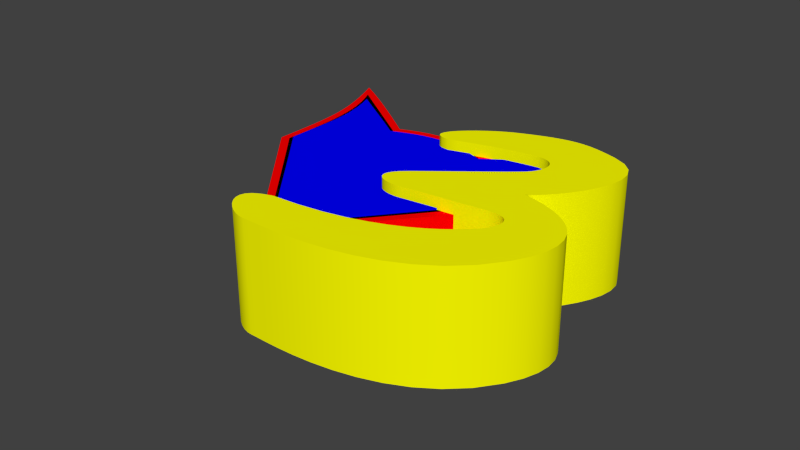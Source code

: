 # Source: swat_cats_logo_3_misaels.blend  (saved by Blender 2.75.0; exported with 4.5.12 LTS)
import bpy
from mathutils import Matrix  # noqa: F401  (used for matrix-valued properties, if any)

bpy.ops.wm.read_factory_settings(use_empty=True)
scene = bpy.context.scene
scene.name = 'Scene'

# ---- collections
col_collection_1 = bpy.data.collections.new('Collection 1'); scene.collection.children.link(col_collection_1)

# ---- materials (node trees are filled in below, after node groups)
mat_yellow = bpy.data.materials.new('yellow')
mat_yellow.alpha_threshold = 0.0
mat_yellow.use_transparent_shadow = False
mat_yellow.diffuse_color = (1.0, 1.0, 0.0, 1.0)
mat_yellow.roughness = 0.5
mat_blue = bpy.data.materials.new('blue')
mat_blue.alpha_threshold = 0.0
mat_blue.use_transparent_shadow = False
mat_blue.diffuse_color = (0.0, 0.0, 1.0, 1.0)
mat_blue.roughness = 0.5
mat_black = bpy.data.materials.new('black')
mat_black.alpha_threshold = 0.0
mat_black.use_transparent_shadow = False
mat_black.diffuse_color = (0.0, 0.0, 0.0, 1.0)
mat_black.roughness = 0.5
mat_red = bpy.data.materials.new('red')
mat_red.alpha_threshold = 0.0
mat_red.use_transparent_shadow = False
mat_red.diffuse_color = (1.0, 0.0, 0.0, 1.0)
mat_red.roughness = 0.5

# ---- material node trees

# ---- world
world_world = bpy.data.worlds.new('World'); scene.world = world_world
world_world.color = (0.05088, 0.05088, 0.05088)
world_world.use_sun_shadow = False
world_world.sun_shadow_jitter_overblur = 0.0
world_world.cycles.sampling_method = 'MANUAL'
world_world.cycles.sample_map_resolution = 256

# ---- curves / text
cu_beziercurve_003 = bpy.data.curves.new('BezierCurve.003', 'CURVE')
cu_beziercurve_003.dimensions = '2D'
_sp = cu_beziercurve_003.splines.new('BEZIER'); _sp.bezier_points.add(12)
_sp.bezier_points.foreach_set('co', [-0.6387, 2.38, 0.0, -1.38, 1.364, 0.0, 0.1433, 1.73, 0.0, 0.4655, 1.1, 0.0, -1.043, -0.1268, 0.0, -0.8025, -0.6908, 0.0, 0.8129, -0.5007, 0.0, 1.056, -1.101, 0.0, -2.085, -2.24, 0.0, -1.889, -3.087, 0.0, 2.014, -1.596, 0.0, 0.9475, 0.3438, 0.0, 1.306, 2.536, 0.0])
_sp.bezier_points.foreach_set('handle_left', [0.3492, 2.808, 0.0, -2.115, 1.37, 0.0, -0.4762, 1.632, 0.0, 0.7109, 1.338, 0.0, -0.4542, 0.3523, 0.0, -1.039, -0.726, 0.0, 0.1822, -0.5749, 0.0, 1.24, -0.9258, 0.0, 0.0754, -2.185, 0.0, -2.236, -3.105, 0.0, 0.9538, -3.339, 0.0, 1.789, 0.2025, 0.0, 2.544, 2.124, 0.0])
_sp.bezier_points.foreach_set('handle_right', [-1.139, 2.164, 0.0, -0.593, 1.606, 0.0, 0.7474, 1.826, 0.0, 0.2671, 0.9082, 0.0, -1.632, -0.6059, 0.0, -0.5657, -0.6555, 0.0, 1.444, -0.4265, 0.0, 0.8731, -1.275, 0.0, -3.03, -2.465, 0.0, -1.55, -3.069, 0.0, 2.768, -0.3585, 0.0, 1.318, 0.5166, 0.0, 0.6609, 2.751, 0.0])
for _p, _l, _r in zip(_sp.bezier_points, ['ALIGNED', 'FREE', 'FREE', 'ALIGNED', 'ALIGNED', 'ALIGNED', 'ALIGNED', 'ALIGNED', 'FREE', 'ALIGNED', 'ALIGNED', 'FREE', 'ALIGNED'], ['ALIGNED', 'FREE', 'FREE', 'ALIGNED', 'ALIGNED', 'ALIGNED', 'ALIGNED', 'ALIGNED', 'FREE', 'ALIGNED', 'ALIGNED', 'FREE', 'ALIGNED']): _p.handle_left_type = _l; _p.handle_right_type = _r
_sp.order_u = 0
_sp.order_v = 0
_sp.use_cyclic_u = True
cu_beziercurve_003.materials.append(mat_yellow)
cu_beziercurve_003.use_path = True
cu_beziercurve_003.use_path_clamp = True
cu_beziercurve_003.bevel_resolution = 0
cu_beziercurve_003.extrude = 1.05
cu_beziercurve_003.fill_mode = 'BOTH'
cu_beziercurve_002 = bpy.data.curves.new('BezierCurve.002', 'CURVE')
cu_beziercurve_002.dimensions = '2D'
_sp = cu_beziercurve_002.splines.new('BEZIER'); _sp.bezier_points.add(6)
_sp.bezier_points.foreach_set('co', [-3.705, 3.617, 0.0, -1.507, 2.126, 0.0, 1.563, 2.129, 0.0, 3.757, 3.628, 0.0, 3.366, 0.05747, 0.0, 0.02573, -4.049, 0.0, -3.311, 0.04826, 0.0])
_sp.bezier_points.foreach_set('handle_left', [-3.132, 2.138, 0.0, -2.254, 2.657, 0.0, 0.6569, 2.485, 0.0, 2.866, 3.026, 0.0, 3.386, 1.423, 0.0, 1.17, -2.667, 0.0, -2.164, -1.336, 0.0])
_sp.bezier_points.foreach_set('handle_right', [-3.047, 3.161, 0.0, -0.0432, 2.777, 0.0, 2.41, 2.713, 0.0, 3.203, 2.093, 0.0, 2.481, -1.018, 0.0, -0.7715, -3.088, 0.0, -3.338, 1.313, 0.0])
_sp.order_u = 0
_sp.order_v = 0
_sp.use_cyclic_u = True
cu_beziercurve_002.materials.append(mat_blue)
cu_beziercurve_002.use_path = True
cu_beziercurve_002.use_path_clamp = True
cu_beziercurve_002.bevel_resolution = 0
cu_beziercurve_002.extrude = 1.3
cu_beziercurve_002.fill_mode = 'BOTH'
cu_beziercurve_001 = bpy.data.curves.new('BezierCurve.001', 'CURVE')
cu_beziercurve_001.dimensions = '2D'
_sp = cu_beziercurve_001.splines.new('BEZIER'); _sp.bezier_points.add(6)
_sp.bezier_points.foreach_set('co', [-3.863, 3.864, 0.0, -1.411, 2.146, 0.0, 1.471, 2.144, 0.0, 3.913, 3.859, 0.0, 3.345, 0.00787, 0.0, 0.02199, -4.031, 0.0, -3.288, 0.005284, 0.0])
_sp.bezier_points.foreach_set('handle_left', [-3.232, 2.61, 0.0, -2.173, 2.68, 0.0, 0.4589, 2.635, 0.0, 3.022, 3.263, 0.0, 3.327, 1.381, 0.0, 1.166, -2.649, 0.0, -2.141, -1.379, 0.0])
_sp.bezier_points.foreach_set('handle_right', [-3.217, 3.411, 0.0, -0.4441, 2.599, 0.0, 2.244, 2.681, 0.0, 3.255, 2.65, 0.0, 2.444, -1.025, 0.0, -0.7681, -3.061, 0.0, -3.267, 1.702, 0.0])
_sp.order_u = 0
_sp.order_v = 0
_sp.use_cyclic_u = True
cu_beziercurve_001.materials.append(mat_black)
cu_beziercurve_001.use_path = True
cu_beziercurve_001.use_path_clamp = True
cu_beziercurve_001.bevel_resolution = 0
cu_beziercurve_001.extrude = 1.2
cu_beziercurve_001.fill_mode = 'BOTH'
cu_beziercurve = bpy.data.curves.new('BezierCurve', 'CURVE')
cu_beziercurve.dimensions = '2D'
_sp = cu_beziercurve.splines.new('BEZIER'); _sp.bezier_points.add(6)
_sp.bezier_points.foreach_set('co', [-3.534, 3.625, 0.0, -1.181, 2.005, 0.0, 1.225, 1.997, 0.0, 3.573, 3.627, 0.0, 2.962, -0.06221, 0.0, 0.02199, -3.619, 0.0, -2.916, -0.07339, 0.0])
_sp.bezier_points.foreach_set('handle_left', [-2.907, 2.157, 0.0, -1.924, 2.557, 0.0, 0.5476, 2.3, 0.0, 2.663, 3.063, 0.0, 2.943, 1.311, 0.0, 1.166, -2.237, 0.0, -1.769, -1.458, 0.0])
_sp.bezier_points.foreach_set('handle_right', [-2.855, 3.225, 0.0, -0.2214, 2.422, 0.0, 1.954, 2.556, 0.0, 2.897, 2.039, 0.0, 2.077, -1.137, 0.0, -0.7752, -2.658, 0.0, -2.894, 1.623, 0.0])
_sp.order_u = 0
_sp.order_v = 0
_sp.use_cyclic_u = True
cu_beziercurve.materials.append(mat_red)
cu_beziercurve.use_path = True
cu_beziercurve.use_path_clamp = True
cu_beziercurve.bevel_resolution = 0
cu_beziercurve.extrude = 1.0
cu_beziercurve.fill_mode = 'BOTH'

# ---- objects
ob_3 = bpy.data.objects.new('3', cu_beziercurve_003)
ob_blue_part = bpy.data.objects.new('Blue Part', cu_beziercurve_002)
ob_black_part = bpy.data.objects.new('Black Part', cu_beziercurve_001)
ob_red__part = bpy.data.objects.new('Red  Part', cu_beziercurve)

# ---- transforms, parenting, visibility, modifiers, constraints
ob_3.location = (2.159, 0.0, 0.0)
ob_3.scale = (1.231, 1.231, 1.231)
ob_3.lineart.crease_threshold = 0.0
ob_blue_part.location = (0.0, 0.0, 0.0)
ob_blue_part.scale = (0.8019, 0.8019, 0.8019)
ob_blue_part.lineart.crease_threshold = 0.0
ob_black_part.location = (0.0, 0.0, 0.0)
ob_black_part.scale = (0.8348, 0.8348, 0.8348)
ob_black_part.lineart.crease_threshold = 0.0
ob_red__part.location = (0.0, 0.0, 0.0)
ob_red__part.lineart.crease_threshold = 0.0

# ---- collection membership
col_collection_1.objects.link(ob_3)
col_collection_1.objects.link(ob_blue_part)
col_collection_1.objects.link(ob_black_part)
col_collection_1.objects.link(ob_red__part)

# ---- scene / render settings (as saved in the file)
scene.frame_start = 1; scene.frame_end = 250; scene.frame_set(1)
scene.render.engine = 'BLENDER_EEVEE_NEXT'
scene.render.resolution_percentage = 50
scene.render.dither_intensity = 0.0
scene.cycles.use_denoising = False
scene.cycles.samples = 10
scene.cycles.sampling_pattern = 'TABULATED_SOBOL'
scene.cycles.light_sampling_threshold = 0.0
scene.cycles.use_adaptive_sampling = False
scene.cycles.use_light_tree = False
scene.cycles.blur_glossy = 0.0
scene.cycles.pixel_filter_type = 'GAUSSIAN'
scene.cycles.sample_clamp_indirect = 0.0
scene.view_settings.view_transform = 'Standard'
bpy.context.view_layer.update()

# ---- added for rendering (the .blend has no active camera and no usable light): camera, sun
cam_auto = bpy.data.cameras.new('AutoCamera')
cam_auto.lens = 50.0
cam_auto.sensor_width = 36.0
cam_auto.clip_end = 1000.0
ob_auto_camera = bpy.data.objects.new('AutoCamera', cam_auto)
scene.collection.objects.link(ob_auto_camera)
ob_auto_camera.location = (13.9953, -16.1956, 10.6626)
ob_auto_camera.rotation_euler = (1.09748, -7.21219e-08, 0.694738)
scene.camera = ob_auto_camera
light_auto_sun = bpy.data.lights.new('AutoSun', 'SUN')
light_auto_sun.energy = 3.0
light_auto_sun.angle = 0.0523599
ob_auto_sun = bpy.data.objects.new('AutoSun', light_auto_sun)
scene.collection.objects.link(ob_auto_sun)
ob_auto_sun.rotation_euler = (0.872665, 0.174533, 0.523599)
bpy.context.view_layer.update()
